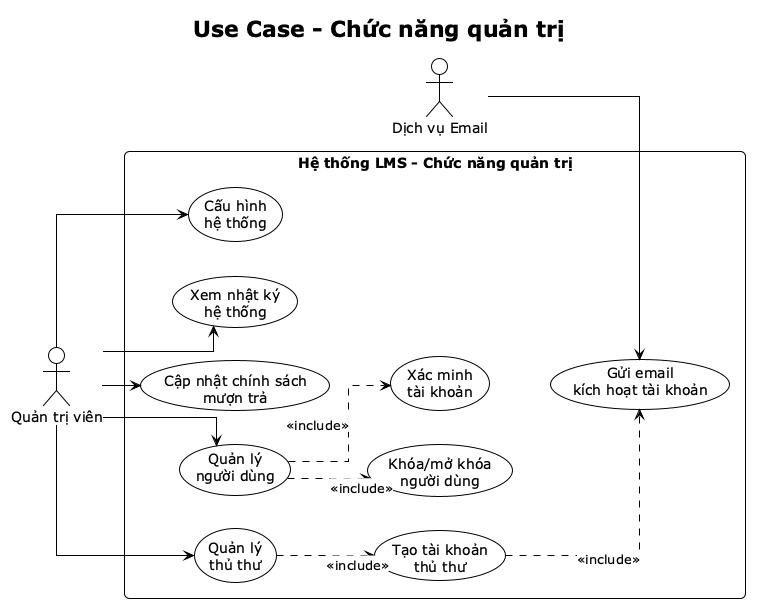

The diagram above was rendered by PlantUML. Its source (embedded in the PNG):
@startuml
!theme plain
title Use Case - Chức năng quản trị

left to right direction
skinparam shadowing false
skinparam roundcorner 10
skinparam linetype ortho
skinparam ArrowMessageAlignment center
skinparam packageStyle rectangle
skinparam nodesep 34
skinparam ranksep 38

actor "Quản trị viên" as Admin
actor "Dịch vụ Email" as EmailService

rectangle "Hệ thống LMS - Chức năng quản trị" {
  usecase "Quản lý\nthủ thư" as UC_ManageLibrarians
  usecase "Tạo tài khoản\nthủ thư" as UC_CreateLibrarian
  usecase "Quản lý\nngười dùng" as UC_ManageUsers
  usecase "Khóa/mở khóa\nngười dùng" as UC_ChangeUserStatus
  usecase "Xác minh\ntài khoản" as UC_VerifyUser
  usecase "Cập nhật chính sách\nmượn trả" as UC_UpdatePolicy
  usecase "Xem nhật ký\nhệ thống" as UC_AuditLogs
  usecase "Cấu hình\nhệ thống" as UC_SystemSettings
  usecase "Gửi email\nkích hoạt tài khoản" as UC_SendActivationEmail
}

Admin --> UC_ManageLibrarians
Admin --> UC_ManageUsers
Admin --> UC_UpdatePolicy
Admin --> UC_AuditLogs
Admin --> UC_SystemSettings

EmailService --> UC_SendActivationEmail

UC_ManageLibrarians ..> UC_CreateLibrarian : <back:#FFFFFF><<include>></back>
UC_CreateLibrarian ..> UC_SendActivationEmail : <back:#FFFFFF><<include>></back>
UC_ManageUsers ..> UC_ChangeUserStatus : <back:#FFFFFF><<include>></back>
UC_ManageUsers ..> UC_VerifyUser : <back:#FFFFFF><<include>></back>

UC_ManageLibrarians -[hidden]right- UC_ManageUsers
UC_ManageUsers -[hidden]right- UC_UpdatePolicy
UC_UpdatePolicy -[hidden]right- UC_AuditLogs
UC_AuditLogs -[hidden]right- UC_SystemSettings

@enduml